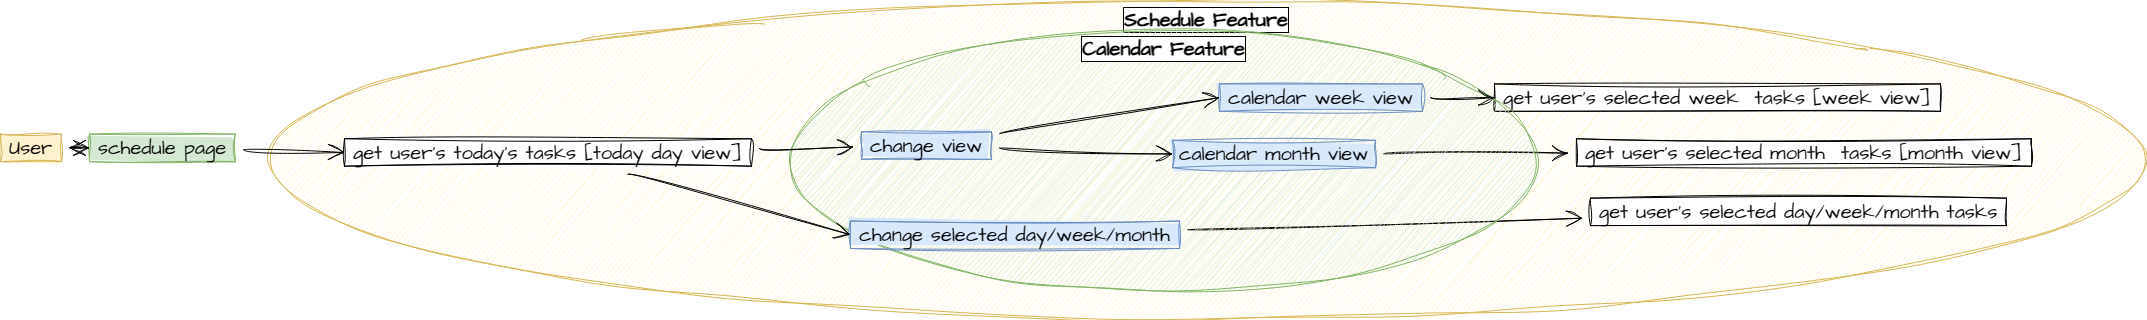

The diagram above was exported from draw.io. Its source (the exported page's mxGraphModel, read from the mxfile embedded in the PNG):
<mxGraphModel dx="5794" dy="2134" grid="0" gridSize="10" guides="1" tooltips="1" connect="1" arrows="1" fold="1" page="0" pageScale="1" pageWidth="850" pageHeight="1100" math="0" shadow="0">
  <root>
    <mxCell id="0" />
    <mxCell id="1" parent="0" />
    <mxCell id="2" value="" style="group;movable=1;resizable=1;rotatable=1;deletable=1;editable=1;locked=0;connectable=1;" vertex="1" connectable="0" parent="1">
      <mxGeometry x="1710" y="7159.380357402295" width="2145" height="318.40389365102425" as="geometry" />
    </mxCell>
    <UserObject label="User" undefined="User" placeholders="1" id="3">
      <mxCell style="whiteSpace=wrap;html=1;sketch=1;hachureGap=4;jiggle=2;curveFitting=1;fontFamily=Architects Daughter;fontSource=https%3A%2F%2Ffonts.googleapis.com%2Fcss%3Ffamily%3DArchitects%2BDaughter;fontSize=20;fillColor=#fff2cc;strokeColor=#d6b656;fillStyle=solid;movable=1;resizable=1;rotatable=1;deletable=1;editable=1;locked=0;connectable=1;" vertex="1" parent="2">
        <mxGeometry y="133.30306552375419" width="61" height="27.422344907743717" as="geometry" />
      </mxCell>
    </UserObject>
    <mxCell id="4" value="" style="edgeStyle=none;curved=1;rounded=0;sketch=1;hachureGap=4;jiggle=2;curveFitting=1;orthogonalLoop=1;jettySize=auto;html=1;fontFamily=Architects Daughter;fontSource=https%3A%2F%2Ffonts.googleapis.com%2Fcss%3Ffamily%3DArchitects%2BDaughter;fontSize=16;endArrow=open;startSize=14;endSize=14;sourcePerimeterSpacing=8;targetPerimeterSpacing=8;movable=1;resizable=1;rotatable=1;deletable=1;editable=1;locked=0;connectable=1;" edge="1" parent="2" source="5" target="3">
      <mxGeometry relative="1" as="geometry" />
    </mxCell>
    <UserObject label="schedule page" undefined="Auth" placeholders="1" id="5">
      <mxCell style="whiteSpace=wrap;html=1;sketch=1;hachureGap=4;jiggle=2;curveFitting=1;fontFamily=Architects Daughter;fontSource=https%3A%2F%2Ffonts.googleapis.com%2Fcss%3Ffamily%3DArchitects%2BDaughter;fontSize=20;fillColor=#d5e8d4;strokeColor=#82b366;fillStyle=solid;movable=1;resizable=1;rotatable=1;deletable=1;editable=1;locked=0;connectable=1;" vertex="1" parent="2">
        <mxGeometry x="89" y="133.30306552375419" width="146" height="27.422344907743717" as="geometry" />
      </mxCell>
    </UserObject>
    <mxCell id="6" value="" style="edgeStyle=none;curved=1;rounded=0;sketch=1;hachureGap=4;jiggle=2;curveFitting=1;orthogonalLoop=1;jettySize=auto;html=1;fontFamily=Architects Daughter;fontSource=https%3A%2F%2Ffonts.googleapis.com%2Fcss%3Ffamily%3DArchitects%2BDaughter;fontSize=16;endArrow=open;startSize=14;endSize=14;sourcePerimeterSpacing=8;targetPerimeterSpacing=8;entryX=0;entryY=0.5;entryDx=0;entryDy=0;movable=1;resizable=1;rotatable=1;deletable=1;editable=1;locked=0;connectable=1;" edge="1" parent="2" source="3" target="5">
      <mxGeometry relative="1" as="geometry">
        <mxPoint x="110" y="147.01423797762604" as="targetPoint" />
      </mxGeometry>
    </mxCell>
    <mxCell id="7" value="" style="group;movable=1;resizable=1;rotatable=1;deletable=1;editable=1;locked=0;connectable=1;" vertex="1" connectable="0" parent="2">
      <mxGeometry x="267" width="1878" height="318.40389365102425" as="geometry" />
    </mxCell>
    <mxCell id="8" value="Schedule&amp;nbsp;Feature" style="ellipse;whiteSpace=wrap;html=1;sketch=1;hachureGap=4;jiggle=2;curveFitting=1;strokeColor=#d6b656;fontFamily=Architects Daughter;fontSource=https%3A%2F%2Ffonts.googleapis.com%2Fcss%3Ffamily%3DArchitects%2BDaughter;fontSize=20;fillColor=#fff2cc;verticalAlign=top;labelBackgroundColor=default;labelBorderColor=default;fontStyle=1;fillStyle=auto;shadow=0;movable=1;resizable=1;rotatable=1;deletable=1;editable=1;locked=0;connectable=1;" vertex="1" parent="7">
      <mxGeometry width="1878" height="318.40389365102425" as="geometry" />
    </mxCell>
    <UserObject label="%calendar_month_view%" calendar_month_view="get user's selected month  tasks [month view]  " placeholders="1" id="9">
      <mxCell style="whiteSpace=wrap;html=1;sketch=1;hachureGap=4;jiggle=2;curveFitting=1;fontFamily=Architects Daughter;fontSource=https%3A%2F%2Ffonts.googleapis.com%2Fcss%3Ffamily%3DArchitects%2BDaughter;fontSize=20;movable=1;resizable=1;rotatable=1;deletable=1;editable=1;locked=0;connectable=1;" vertex="1" parent="7">
        <mxGeometry x="1309" y="137.87345634171146" width="455" height="27.422344907743717" as="geometry" />
      </mxCell>
    </UserObject>
    <UserObject label="%calendar_month_view%" calendar_month_view="get user's today's tasks [today day view]  " placeholders="1" id="10">
      <mxCell style="whiteSpace=wrap;html=1;sketch=1;hachureGap=4;jiggle=2;curveFitting=1;fontFamily=Architects Daughter;fontSource=https%3A%2F%2Ffonts.googleapis.com%2Fcss%3Ffamily%3DArchitects%2BDaughter;fontSize=20;movable=1;resizable=1;rotatable=1;deletable=1;editable=1;locked=0;connectable=1;" vertex="1" parent="7">
        <mxGeometry x="77" y="137.87345634171146" width="407" height="27.422344907743717" as="geometry" />
      </mxCell>
    </UserObject>
    <UserObject label="%calendar_month_view%" calendar_month_view="get user's selected week  tasks [week view]  " placeholders="1" id="11">
      <mxCell style="whiteSpace=wrap;html=1;sketch=1;hachureGap=4;jiggle=2;curveFitting=1;fontFamily=Architects Daughter;fontSource=https%3A%2F%2Ffonts.googleapis.com%2Fcss%3Ffamily%3DArchitects%2BDaughter;fontSize=20;movable=1;resizable=1;rotatable=1;deletable=1;editable=1;locked=0;connectable=1;" vertex="1" parent="7">
        <mxGeometry x="1227" y="83.02876652622403" width="446" height="27.422344907743717" as="geometry" />
      </mxCell>
    </UserObject>
    <UserObject label="%calendar_month_view%" calendar_month_view="get user's selected day/week/month tasks  " placeholders="1" id="12">
      <mxCell style="whiteSpace=wrap;html=1;sketch=1;hachureGap=4;jiggle=2;curveFitting=1;fontFamily=Architects Daughter;fontSource=https%3A%2F%2Ffonts.googleapis.com%2Fcss%3Ffamily%3DArchitects%2BDaughter;fontSize=20;movable=1;resizable=1;rotatable=1;deletable=1;editable=1;locked=0;connectable=1;" vertex="1" parent="7">
        <mxGeometry x="1323" y="197.28853697515618" width="416" height="27.422344907743717" as="geometry" />
      </mxCell>
    </UserObject>
    <mxCell id="13" style="edgeStyle=none;curved=1;rounded=0;sketch=1;hachureGap=4;jiggle=2;curveFitting=1;orthogonalLoop=1;jettySize=auto;html=1;fontFamily=Architects Daughter;fontSource=https%3A%2F%2Ffonts.googleapis.com%2Fcss%3Ffamily%3DArchitects%2BDaughter;fontSize=16;endArrow=open;startSize=14;endSize=14;sourcePerimeterSpacing=8;targetPerimeterSpacing=8;movable=1;resizable=1;rotatable=1;deletable=1;editable=1;locked=0;connectable=1;" edge="1" parent="7" source="19" target="12">
      <mxGeometry relative="1" as="geometry" />
    </mxCell>
    <mxCell id="14" style="edgeStyle=none;curved=1;rounded=0;sketch=1;hachureGap=4;jiggle=2;curveFitting=1;orthogonalLoop=1;jettySize=auto;html=1;fontFamily=Architects Daughter;fontSource=https%3A%2F%2Ffonts.googleapis.com%2Fcss%3Ffamily%3DArchitects%2BDaughter;fontSize=16;endArrow=open;startSize=14;endSize=14;sourcePerimeterSpacing=8;targetPerimeterSpacing=8;movable=1;resizable=1;rotatable=1;deletable=1;editable=1;locked=0;connectable=1;" edge="1" parent="7" source="20" target="9">
      <mxGeometry relative="1" as="geometry" />
    </mxCell>
    <mxCell id="15" value="" style="group;movable=1;resizable=1;rotatable=1;deletable=1;editable=1;locked=0;connectable=1;" vertex="1" connectable="0" parent="7">
      <mxGeometry x="522" y="28.945808513729478" width="749" height="262.0357402295511" as="geometry" />
    </mxCell>
    <mxCell id="16" value="Calendar Feature" style="ellipse;whiteSpace=wrap;html=1;sketch=1;hachureGap=4;jiggle=2;curveFitting=1;strokeColor=#82b366;fontFamily=Architects Daughter;fontSource=https%3A%2F%2Ffonts.googleapis.com%2Fcss%3Ffamily%3DArchitects%2BDaughter;fontSize=20;fillColor=#d5e8d4;verticalAlign=top;labelBackgroundColor=default;labelBorderColor=default;fontStyle=1;fillStyle=auto;shadow=0;movable=1;resizable=1;rotatable=1;deletable=1;editable=1;locked=0;connectable=1;" vertex="1" parent="15">
      <mxGeometry width="749" height="262.0357402295511" as="geometry" />
    </mxCell>
    <UserObject label="%calendar_month_view%" calendar_month_view="change view  " placeholders="1" id="17">
      <mxCell style="whiteSpace=wrap;html=1;sketch=1;hachureGap=4;jiggle=2;curveFitting=1;fontFamily=Architects Daughter;fontSource=https%3A%2F%2Ffonts.googleapis.com%2Fcss%3Ffamily%3DArchitects%2BDaughter;fontSize=20;fillColor=#dae8fc;strokeColor=#6c8ebf;fillStyle=solid;movable=1;resizable=1;rotatable=1;deletable=1;editable=1;locked=0;connectable=1;" vertex="1" parent="15">
        <mxGeometry x="72" y="102.07206160104607" width="130" height="27.42234490774372" as="geometry" />
      </mxCell>
    </UserObject>
    <UserObject label="%calendar_month_view%" calendar_month_view="calendar week view  " placeholders="1" id="18">
      <mxCell style="whiteSpace=wrap;html=1;sketch=1;hachureGap=4;jiggle=2;curveFitting=1;fontFamily=Architects Daughter;fontSource=https%3A%2F%2Ffonts.googleapis.com%2Fcss%3Ffamily%3DArchitects%2BDaughter;fontSize=20;fillColor=#dae8fc;strokeColor=#6c8ebf;fillStyle=solid;movable=1;resizable=1;rotatable=1;deletable=1;editable=1;locked=0;connectable=1;" vertex="1" parent="15">
        <mxGeometry x="430" y="54.08295801249456" width="203" height="27.42234490774372" as="geometry" />
      </mxCell>
    </UserObject>
    <UserObject label="%calendar_month_view%" calendar_month_view="change selected day/week/month  " placeholders="1" id="19">
      <mxCell style="whiteSpace=wrap;html=1;sketch=1;hachureGap=4;jiggle=2;curveFitting=1;fontFamily=Architects Daughter;fontSource=https%3A%2F%2Ffonts.googleapis.com%2Fcss%3Ffamily%3DArchitects%2BDaughter;fontSize=20;fillColor=#dae8fc;strokeColor=#6c8ebf;fillStyle=solid;movable=1;resizable=1;rotatable=1;deletable=1;editable=1;locked=0;connectable=1;" vertex="1" parent="15">
        <mxGeometry x="61" y="191.19468255121316" width="329" height="27.42234490774372" as="geometry" />
      </mxCell>
    </UserObject>
    <UserObject label="calendar month view" calendar_month_view="calendar week view  " placeholders="1" id="20">
      <mxCell style="whiteSpace=wrap;html=1;sketch=1;hachureGap=4;jiggle=2;curveFitting=1;fontFamily=Architects Daughter;fontSource=https%3A%2F%2Ffonts.googleapis.com%2Fcss%3Ffamily%3DArchitects%2BDaughter;fontSize=20;fillColor=#dae8fc;strokeColor=#6c8ebf;fillStyle=solid;movable=1;resizable=1;rotatable=1;deletable=1;editable=1;locked=0;connectable=1;" vertex="1" parent="15">
        <mxGeometry x="383" y="110.45111143396777" width="203" height="27.42234490774372" as="geometry" />
      </mxCell>
    </UserObject>
    <mxCell id="21" style="edgeStyle=none;curved=1;rounded=0;sketch=1;hachureGap=4;jiggle=2;curveFitting=1;orthogonalLoop=1;jettySize=auto;html=1;entryX=0;entryY=0.5;entryDx=0;entryDy=0;fontFamily=Architects Daughter;fontSource=https%3A%2F%2Ffonts.googleapis.com%2Fcss%3Ffamily%3DArchitects%2BDaughter;fontSize=16;endArrow=open;startSize=14;endSize=14;sourcePerimeterSpacing=8;targetPerimeterSpacing=8;movable=1;resizable=1;rotatable=1;deletable=1;editable=1;locked=0;connectable=1;" edge="1" parent="15" source="17" target="18">
      <mxGeometry relative="1" as="geometry" />
    </mxCell>
    <mxCell id="22" style="edgeStyle=none;curved=1;rounded=0;sketch=1;hachureGap=4;jiggle=2;curveFitting=1;orthogonalLoop=1;jettySize=auto;html=1;entryX=0;entryY=0.5;entryDx=0;entryDy=0;fontFamily=Architects Daughter;fontSource=https%3A%2F%2Ffonts.googleapis.com%2Fcss%3Ffamily%3DArchitects%2BDaughter;fontSize=16;endArrow=open;startSize=14;endSize=14;sourcePerimeterSpacing=8;targetPerimeterSpacing=8;movable=1;resizable=1;rotatable=1;deletable=1;editable=1;locked=0;connectable=1;" edge="1" parent="15" source="17" target="20">
      <mxGeometry relative="1" as="geometry" />
    </mxCell>
    <mxCell id="23" style="edgeStyle=none;curved=1;rounded=0;sketch=1;hachureGap=4;jiggle=2;curveFitting=1;orthogonalLoop=1;jettySize=auto;html=1;fontFamily=Architects Daughter;fontSource=https%3A%2F%2Ffonts.googleapis.com%2Fcss%3Ffamily%3DArchitects%2BDaughter;fontSize=16;endArrow=open;startSize=14;endSize=14;sourcePerimeterSpacing=8;targetPerimeterSpacing=8;movable=1;resizable=1;rotatable=1;deletable=1;editable=1;locked=0;connectable=1;" edge="1" parent="7" source="10" target="17">
      <mxGeometry relative="1" as="geometry" />
    </mxCell>
    <mxCell id="24" style="edgeStyle=none;curved=1;rounded=0;sketch=1;hachureGap=4;jiggle=2;curveFitting=1;orthogonalLoop=1;jettySize=auto;html=1;entryX=0;entryY=0.5;entryDx=0;entryDy=0;fontFamily=Architects Daughter;fontSource=https%3A%2F%2Ffonts.googleapis.com%2Fcss%3Ffamily%3DArchitects%2BDaughter;fontSize=16;endArrow=open;startSize=14;endSize=14;sourcePerimeterSpacing=8;targetPerimeterSpacing=8;movable=1;resizable=1;rotatable=1;deletable=1;editable=1;locked=0;connectable=1;" edge="1" parent="7" source="18" target="11">
      <mxGeometry relative="1" as="geometry" />
    </mxCell>
    <mxCell id="25" style="edgeStyle=none;curved=1;rounded=0;sketch=1;hachureGap=4;jiggle=2;curveFitting=1;orthogonalLoop=1;jettySize=auto;html=1;entryX=0;entryY=0.5;entryDx=0;entryDy=0;fontFamily=Architects Daughter;fontSource=https%3A%2F%2Ffonts.googleapis.com%2Fcss%3Ffamily%3DArchitects%2BDaughter;fontSize=16;endArrow=open;startSize=14;endSize=14;sourcePerimeterSpacing=8;targetPerimeterSpacing=8;movable=1;resizable=1;rotatable=1;deletable=1;editable=1;locked=0;connectable=1;" edge="1" parent="7" source="10" target="19">
      <mxGeometry relative="1" as="geometry" />
    </mxCell>
    <mxCell id="26" style="edgeStyle=none;curved=1;rounded=0;sketch=1;hachureGap=4;jiggle=2;curveFitting=1;orthogonalLoop=1;jettySize=auto;html=1;entryX=0;entryY=0.5;entryDx=0;entryDy=0;fontFamily=Architects Daughter;fontSource=https%3A%2F%2Ffonts.googleapis.com%2Fcss%3Ffamily%3DArchitects%2BDaughter;fontSize=16;endArrow=open;startSize=14;endSize=14;sourcePerimeterSpacing=8;targetPerimeterSpacing=8;movable=1;resizable=1;rotatable=1;deletable=1;editable=1;locked=0;connectable=1;" edge="1" parent="2" source="5" target="10">
      <mxGeometry relative="1" as="geometry" />
    </mxCell>
  </root>
</mxGraphModel>